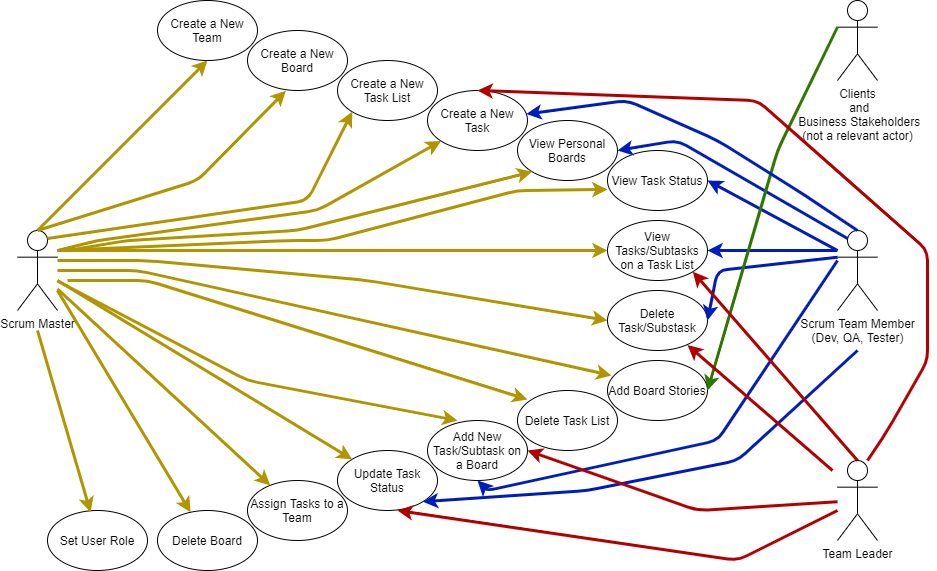

The diagram above was exported from draw.io. Its source (the exported page's mxGraphModel, read from the mxfile embedded in the PNG):
<mxGraphModel dx="1038" dy="548" grid="1" gridSize="10" guides="1" tooltips="1" connect="1" arrows="1" fold="1" page="1" pageScale="1" pageWidth="827" pageHeight="1169" background="#ffffff" math="0" shadow="0">
  <root>
    <mxCell id="0" />
    <mxCell id="1" parent="0" />
    <mxCell id="FtE2ZCHg_pkCpNGb50qX-4" value="Team Leader" style="shape=umlActor;verticalLabelPosition=bottom;verticalAlign=top;html=1;outlineConnect=0;fontFamily=Helvetica;fillColor=#FFFFFF;comic=0;direction=east;" parent="1" vertex="1">
      <mxGeometry x="880" y="500" width="40" height="80" as="geometry" />
    </mxCell>
    <mxCell id="FtE2ZCHg_pkCpNGb50qX-5" value="Clients&lt;br&gt;&amp;nbsp;and&lt;br&gt;&amp;nbsp;Business Stakeholders&lt;br&gt;(not a relevant actor)" style="shape=umlActor;verticalLabelPosition=bottom;verticalAlign=top;html=1;outlineConnect=0;comic=0;fillColor=#FFFFFF;fontFamily=Helvetica;" parent="1" vertex="1">
      <mxGeometry x="880" y="40" width="40" height="80" as="geometry" />
    </mxCell>
    <mxCell id="FtE2ZCHg_pkCpNGb50qX-6" value="Scrum Team Member&lt;br&gt;(Dev, QA, Tester)" style="shape=umlActor;verticalLabelPosition=bottom;verticalAlign=top;html=1;outlineConnect=0;comic=0;fillColor=#FFFFFF;fontFamily=Helvetica;" parent="1" vertex="1">
      <mxGeometry x="880" y="270" width="40" height="80" as="geometry" />
    </mxCell>
    <mxCell id="FtE2ZCHg_pkCpNGb50qX-7" value="Scrum Master&lt;br&gt;" style="shape=umlActor;verticalLabelPosition=bottom;verticalAlign=top;html=1;outlineConnect=0;comic=0;fillColor=#FFFFFF;fontFamily=Helvetica;" parent="1" vertex="1">
      <mxGeometry x="60" y="270" width="40" height="80" as="geometry" />
    </mxCell>
    <mxCell id="FtE2ZCHg_pkCpNGb50qX-10" value="View Personal Boards" style="ellipse;whiteSpace=wrap;html=1;comic=0;fillColor=#FFFFFF;fontFamily=Helvetica;" parent="1" vertex="1">
      <mxGeometry x="560" y="160" width="100" height="60" as="geometry" />
    </mxCell>
    <mxCell id="FtE2ZCHg_pkCpNGb50qX-11" value="Delete Board" style="ellipse;whiteSpace=wrap;html=1;comic=0;fillColor=#FFFFFF;fontFamily=Helvetica;" parent="1" vertex="1">
      <mxGeometry x="200" y="550" width="100" height="60" as="geometry" />
    </mxCell>
    <mxCell id="FtE2ZCHg_pkCpNGb50qX-12" value="Create a New Task List" style="ellipse;whiteSpace=wrap;html=1;comic=0;fillColor=#FFFFFF;fontFamily=Helvetica;" parent="1" vertex="1">
      <mxGeometry x="380" y="100" width="100" height="60" as="geometry" />
    </mxCell>
    <mxCell id="FtE2ZCHg_pkCpNGb50qX-13" value="Add Board Stories" style="ellipse;whiteSpace=wrap;html=1;comic=0;fillColor=#FFFFFF;fontFamily=Helvetica;" parent="1" vertex="1">
      <mxGeometry x="650" y="400" width="100" height="60" as="geometry" />
    </mxCell>
    <mxCell id="FtE2ZCHg_pkCpNGb50qX-14" value="Create a New Team" style="ellipse;whiteSpace=wrap;html=1;comic=0;fillColor=#FFFFFF;fontFamily=Helvetica;" parent="1" vertex="1">
      <mxGeometry x="200" y="40" width="100" height="60" as="geometry" />
    </mxCell>
    <mxCell id="FtE2ZCHg_pkCpNGb50qX-15" value="View Tasks/Subtasks on a Task List" style="ellipse;whiteSpace=wrap;html=1;comic=0;fillColor=#FFFFFF;fontFamily=Helvetica;" parent="1" vertex="1">
      <mxGeometry x="650" y="260" width="100" height="60" as="geometry" />
    </mxCell>
    <mxCell id="FtE2ZCHg_pkCpNGb50qX-16" value="Add New Task/Subtask&amp;nbsp;on a Board" style="ellipse;whiteSpace=wrap;html=1;comic=0;fillColor=#FFFFFF;fontFamily=Helvetica;" parent="1" vertex="1">
      <mxGeometry x="470" y="460" width="100" height="60" as="geometry" />
    </mxCell>
    <mxCell id="FtE2ZCHg_pkCpNGb50qX-17" value="Create a New Board" style="ellipse;whiteSpace=wrap;html=1;comic=0;fillColor=#FFFFFF;fontFamily=Helvetica;" parent="1" vertex="1">
      <mxGeometry x="290" y="70" width="100" height="60" as="geometry" />
    </mxCell>
    <mxCell id="FtE2ZCHg_pkCpNGb50qX-18" value="Update Task Status" style="ellipse;whiteSpace=wrap;html=1;comic=0;fillColor=#FFFFFF;fontFamily=Helvetica;" parent="1" vertex="1">
      <mxGeometry x="380" y="490" width="100" height="60" as="geometry" />
    </mxCell>
    <mxCell id="FtE2ZCHg_pkCpNGb50qX-19" value="Assign Tasks to a Team" style="ellipse;whiteSpace=wrap;html=1;comic=0;fillColor=#FFFFFF;fontFamily=Helvetica;" parent="1" vertex="1">
      <mxGeometry x="290" y="520" width="100" height="60" as="geometry" />
    </mxCell>
    <mxCell id="FtE2ZCHg_pkCpNGb50qX-20" value="View Task Status" style="ellipse;whiteSpace=wrap;html=1;comic=0;fillColor=#FFFFFF;fontFamily=Helvetica;" parent="1" vertex="1">
      <mxGeometry x="650" y="190" width="100" height="60" as="geometry" />
    </mxCell>
    <mxCell id="FtE2ZCHg_pkCpNGb50qX-21" value="Create a New Task" style="ellipse;whiteSpace=wrap;html=1;comic=0;fillColor=#FFFFFF;fontFamily=Helvetica;" parent="1" vertex="1">
      <mxGeometry x="470" y="130" width="100" height="60" as="geometry" />
    </mxCell>
    <mxCell id="FtE2ZCHg_pkCpNGb50qX-22" value="Delete Task/Substask" style="ellipse;whiteSpace=wrap;html=1;comic=0;fillColor=#FFFFFF;fontFamily=Helvetica;" parent="1" vertex="1">
      <mxGeometry x="650" y="330" width="100" height="60" as="geometry" />
    </mxCell>
    <mxCell id="FtE2ZCHg_pkCpNGb50qX-23" value="Delete Task List" style="ellipse;whiteSpace=wrap;html=1;comic=0;fillColor=#FFFFFF;fontFamily=Helvetica;" parent="1" vertex="1">
      <mxGeometry x="560" y="430" width="100" height="60" as="geometry" />
    </mxCell>
    <mxCell id="FtE2ZCHg_pkCpNGb50qX-36" value="" style="endArrow=classic;html=1;fontFamily=Helvetica;entryX=0;entryY=1;entryDx=0;entryDy=0;exitX=0.75;exitY=0.1;exitDx=0;exitDy=0;exitPerimeter=0;fillColor=#e3c800;strokeColor=#B09500;strokeWidth=3;" parent="1" source="FtE2ZCHg_pkCpNGb50qX-7" target="FtE2ZCHg_pkCpNGb50qX-12" edge="1">
      <mxGeometry width="50" height="50" relative="1" as="geometry">
        <mxPoint x="110" y="280" as="sourcePoint" />
        <mxPoint x="310" y="190" as="targetPoint" />
        <Array as="points">
          <mxPoint x="350" y="240" />
        </Array>
      </mxGeometry>
    </mxCell>
    <mxCell id="FtE2ZCHg_pkCpNGb50qX-37" value="" style="endArrow=classic;html=1;fontFamily=Helvetica;fillColor=#e3c800;strokeColor=#B09500;strokeWidth=3;" parent="1" target="FtE2ZCHg_pkCpNGb50qX-21" edge="1">
      <mxGeometry width="50" height="50" relative="1" as="geometry">
        <mxPoint x="100" y="290" as="sourcePoint" />
        <mxPoint x="400" y="210" as="targetPoint" />
        <Array as="points">
          <mxPoint x="140" y="280" />
          <mxPoint x="360" y="250" />
        </Array>
      </mxGeometry>
    </mxCell>
    <mxCell id="FtE2ZCHg_pkCpNGb50qX-38" value="" style="endArrow=classic;html=1;fontFamily=Helvetica;entryX=0;entryY=1;entryDx=0;entryDy=0;fillColor=#e3c800;strokeColor=#B09500;strokeWidth=3;" parent="1" target="FtE2ZCHg_pkCpNGb50qX-10" edge="1">
      <mxGeometry width="50" height="50" relative="1" as="geometry">
        <mxPoint x="110" y="290" as="sourcePoint" />
        <mxPoint x="270" y="320" as="targetPoint" />
        <Array as="points">
          <mxPoint x="170" y="280" />
          <mxPoint x="340" y="270" />
        </Array>
      </mxGeometry>
    </mxCell>
    <mxCell id="FtE2ZCHg_pkCpNGb50qX-39" value="" style="endArrow=classic;html=1;fontFamily=Helvetica;fillColor=#e3c800;strokeColor=#B09500;strokeWidth=3;" parent="1" edge="1">
      <mxGeometry width="50" height="50" relative="1" as="geometry">
        <mxPoint x="100" y="290" as="sourcePoint" />
        <mxPoint x="650" y="229" as="targetPoint" />
        <Array as="points">
          <mxPoint x="330" y="280" />
          <mxPoint x="370" y="280" />
          <mxPoint x="560" y="230" />
        </Array>
      </mxGeometry>
    </mxCell>
    <mxCell id="FtE2ZCHg_pkCpNGb50qX-40" value="" style="endArrow=classic;html=1;fontFamily=Helvetica;entryX=0;entryY=0.5;entryDx=0;entryDy=0;fillColor=#e3c800;strokeColor=#B09500;strokeWidth=3;" parent="1" target="FtE2ZCHg_pkCpNGb50qX-15" edge="1">
      <mxGeometry width="50" height="50" relative="1" as="geometry">
        <mxPoint x="100" y="290" as="sourcePoint" />
        <mxPoint x="330" y="280" as="targetPoint" />
        <Array as="points">
          <mxPoint x="260" y="290" />
        </Array>
      </mxGeometry>
    </mxCell>
    <mxCell id="FtE2ZCHg_pkCpNGb50qX-41" value="" style="endArrow=classic;html=1;fontFamily=Helvetica;entryX=0;entryY=0.5;entryDx=0;entryDy=0;fillColor=#e3c800;strokeColor=#B09500;strokeWidth=3;" parent="1" target="FtE2ZCHg_pkCpNGb50qX-22" edge="1">
      <mxGeometry width="50" height="50" relative="1" as="geometry">
        <mxPoint x="100" y="300" as="sourcePoint" />
        <mxPoint x="320" y="310" as="targetPoint" />
        <Array as="points">
          <mxPoint x="190" y="300" />
          <mxPoint x="410" y="320" />
        </Array>
      </mxGeometry>
    </mxCell>
    <mxCell id="FtE2ZCHg_pkCpNGb50qX-42" value="" style="endArrow=classic;html=1;fontFamily=Helvetica;entryX=0.04;entryY=0.25;entryDx=0;entryDy=0;entryPerimeter=0;strokeWidth=3;fillColor=#e3c800;strokeColor=#B09500;" parent="1" source="FtE2ZCHg_pkCpNGb50qX-7" target="FtE2ZCHg_pkCpNGb50qX-13" edge="1">
      <mxGeometry width="50" height="50" relative="1" as="geometry">
        <mxPoint x="190" y="450" as="sourcePoint" />
        <mxPoint x="240" y="400" as="targetPoint" />
        <Array as="points">
          <mxPoint x="180" y="310" />
        </Array>
      </mxGeometry>
    </mxCell>
    <mxCell id="FtE2ZCHg_pkCpNGb50qX-43" value="" style="endArrow=classic;html=1;fontFamily=Helvetica;exitX=0.5;exitY=0;exitDx=0;exitDy=0;exitPerimeter=0;entryX=0.384;entryY=1.003;entryDx=0;entryDy=0;entryPerimeter=0;strokeWidth=3;fillColor=#e3c800;strokeColor=#B09500;" parent="1" source="FtE2ZCHg_pkCpNGb50qX-7" target="FtE2ZCHg_pkCpNGb50qX-17" edge="1">
      <mxGeometry width="50" height="50" relative="1" as="geometry">
        <mxPoint x="180" y="260" as="sourcePoint" />
        <mxPoint x="230" y="210" as="targetPoint" />
        <Array as="points">
          <mxPoint x="240" y="220" />
        </Array>
      </mxGeometry>
    </mxCell>
    <mxCell id="FtE2ZCHg_pkCpNGb50qX-44" value="" style="endArrow=classic;html=1;fontFamily=Helvetica;entryX=0.5;entryY=1;entryDx=0;entryDy=0;fillColor=#e3c800;strokeColor=#B09500;strokeWidth=3;" parent="1" target="FtE2ZCHg_pkCpNGb50qX-14" edge="1">
      <mxGeometry width="50" height="50" relative="1" as="geometry">
        <mxPoint x="80" y="270" as="sourcePoint" />
        <mxPoint x="130" y="210" as="targetPoint" />
      </mxGeometry>
    </mxCell>
    <mxCell id="FtE2ZCHg_pkCpNGb50qX-45" value="" style="endArrow=classic;html=1;fontFamily=Helvetica;entryX=0.3;entryY=0;entryDx=0;entryDy=0;entryPerimeter=0;fillColor=#e3c800;strokeColor=#B09500;strokeWidth=3;" parent="1" source="FtE2ZCHg_pkCpNGb50qX-7" target="FtE2ZCHg_pkCpNGb50qX-16" edge="1">
      <mxGeometry width="50" height="50" relative="1" as="geometry">
        <mxPoint x="230" y="440" as="sourcePoint" />
        <mxPoint x="280" y="390" as="targetPoint" />
        <Array as="points">
          <mxPoint x="290" y="420" />
        </Array>
      </mxGeometry>
    </mxCell>
    <mxCell id="FtE2ZCHg_pkCpNGb50qX-46" value="" style="endArrow=classic;html=1;fontFamily=Helvetica;strokeWidth=3;fillColor=#e3c800;strokeColor=#B09500;" parent="1" source="FtE2ZCHg_pkCpNGb50qX-7" target="FtE2ZCHg_pkCpNGb50qX-19" edge="1">
      <mxGeometry width="50" height="50" relative="1" as="geometry">
        <mxPoint x="160" y="510" as="sourcePoint" />
        <mxPoint x="210" y="460" as="targetPoint" />
      </mxGeometry>
    </mxCell>
    <mxCell id="FtE2ZCHg_pkCpNGb50qX-47" value="" style="endArrow=classic;html=1;fontFamily=Helvetica;fillColor=#e3c800;strokeColor=#B09500;strokeWidth=3;" parent="1" target="FtE2ZCHg_pkCpNGb50qX-11" edge="1">
      <mxGeometry width="50" height="50" relative="1" as="geometry">
        <mxPoint x="100" y="330" as="sourcePoint" />
        <mxPoint x="180" y="450" as="targetPoint" />
      </mxGeometry>
    </mxCell>
    <mxCell id="FtE2ZCHg_pkCpNGb50qX-49" value="" style="endArrow=classic;html=1;fontFamily=Helvetica;entryX=1;entryY=0.5;entryDx=0;entryDy=0;exitX=0.25;exitY=0.1;exitDx=0;exitDy=0;exitPerimeter=0;strokeWidth=3;fillColor=#0050ef;strokeColor=#001DBC;" parent="1" source="FtE2ZCHg_pkCpNGb50qX-6" target="FtE2ZCHg_pkCpNGb50qX-10" edge="1">
      <mxGeometry width="50" height="50" relative="1" as="geometry">
        <mxPoint x="880" y="280" as="sourcePoint" />
        <mxPoint x="710" y="150" as="targetPoint" />
        <Array as="points">
          <mxPoint x="720" y="180" />
        </Array>
      </mxGeometry>
    </mxCell>
    <mxCell id="FtE2ZCHg_pkCpNGb50qX-50" value="" style="endArrow=classic;html=1;fontFamily=Helvetica;entryX=1;entryY=0.5;entryDx=0;entryDy=0;fillColor=#0050ef;strokeColor=#001DBC;strokeWidth=3;" parent="1" target="FtE2ZCHg_pkCpNGb50qX-20" edge="1">
      <mxGeometry width="50" height="50" relative="1" as="geometry">
        <mxPoint x="880" y="290" as="sourcePoint" />
        <mxPoint x="850" y="320" as="targetPoint" />
      </mxGeometry>
    </mxCell>
    <mxCell id="FtE2ZCHg_pkCpNGb50qX-51" value="" style="endArrow=classic;html=1;fontFamily=Helvetica;entryX=1;entryY=0.5;entryDx=0;entryDy=0;fillColor=#0050ef;strokeColor=#001DBC;strokeWidth=3;" parent="1" target="FtE2ZCHg_pkCpNGb50qX-15" edge="1">
      <mxGeometry width="50" height="50" relative="1" as="geometry">
        <mxPoint x="880" y="290" as="sourcePoint" />
        <mxPoint x="830" y="300" as="targetPoint" />
      </mxGeometry>
    </mxCell>
    <mxCell id="FtE2ZCHg_pkCpNGb50qX-52" value="" style="endArrow=classic;html=1;fontFamily=Helvetica;entryX=1;entryY=0.5;entryDx=0;entryDy=0;exitX=0;exitY=0.3333333333333333;exitDx=0;exitDy=0;exitPerimeter=0;strokeWidth=3;fillColor=#0050ef;strokeColor=#001DBC;" parent="1" source="FtE2ZCHg_pkCpNGb50qX-6" target="FtE2ZCHg_pkCpNGb50qX-22" edge="1">
      <mxGeometry width="50" height="50" relative="1" as="geometry">
        <mxPoint x="770" y="400" as="sourcePoint" />
        <mxPoint x="820" y="350" as="targetPoint" />
        <Array as="points">
          <mxPoint x="760" y="310" />
        </Array>
      </mxGeometry>
    </mxCell>
    <mxCell id="FtE2ZCHg_pkCpNGb50qX-55" value="" style="endArrow=classic;html=1;fontFamily=Helvetica;entryX=1;entryY=0.5;entryDx=0;entryDy=0;exitX=0;exitY=0.3333333333333333;exitDx=0;exitDy=0;exitPerimeter=0;fillColor=#60a917;strokeColor=#2D7600;strokeWidth=3;" parent="1" source="FtE2ZCHg_pkCpNGb50qX-5" target="FtE2ZCHg_pkCpNGb50qX-13" edge="1">
      <mxGeometry width="50" height="50" relative="1" as="geometry">
        <mxPoint x="780" y="550" as="sourcePoint" />
        <mxPoint x="830" y="500" as="targetPoint" />
        <Array as="points">
          <mxPoint x="820" y="190" />
        </Array>
      </mxGeometry>
    </mxCell>
    <mxCell id="FtE2ZCHg_pkCpNGb50qX-56" value="" style="endArrow=classic;html=1;fontFamily=Helvetica;entryX=0.5;entryY=1;entryDx=0;entryDy=0;strokeWidth=3;fillColor=#0050ef;strokeColor=#001DBC;" parent="1" target="FtE2ZCHg_pkCpNGb50qX-16" edge="1">
      <mxGeometry width="50" height="50" relative="1" as="geometry">
        <mxPoint x="880" y="300" as="sourcePoint" />
        <mxPoint x="530" y="530" as="targetPoint" />
        <Array as="points">
          <mxPoint x="760" y="480" />
          <mxPoint x="530" y="530" />
        </Array>
      </mxGeometry>
    </mxCell>
    <mxCell id="FtE2ZCHg_pkCpNGb50qX-57" value="" style="endArrow=classic;html=1;fontFamily=Helvetica;entryX=1;entryY=1;entryDx=0;entryDy=0;fillColor=#0050ef;strokeColor=#001DBC;strokeWidth=3;" parent="1" target="FtE2ZCHg_pkCpNGb50qX-18" edge="1">
      <mxGeometry width="50" height="50" relative="1" as="geometry">
        <mxPoint x="900" y="390" as="sourcePoint" />
        <mxPoint x="750" y="560" as="targetPoint" />
        <Array as="points">
          <mxPoint x="780" y="500" />
          <mxPoint x="630" y="530" />
        </Array>
      </mxGeometry>
    </mxCell>
    <mxCell id="FtE2ZCHg_pkCpNGb50qX-59" value="" style="endArrow=classic;html=1;fontFamily=Helvetica;exitX=0.5;exitY=0;exitDx=0;exitDy=0;exitPerimeter=0;fillColor=#0050ef;strokeColor=#001DBC;strokeWidth=3;" parent="1" source="FtE2ZCHg_pkCpNGb50qX-6" target="FtE2ZCHg_pkCpNGb50qX-21" edge="1">
      <mxGeometry width="50" height="50" relative="1" as="geometry">
        <mxPoint x="780" y="180" as="sourcePoint" />
        <mxPoint x="670" y="30" as="targetPoint" />
        <Array as="points">
          <mxPoint x="840" y="230" />
          <mxPoint x="760" y="180" />
          <mxPoint x="670" y="140" />
        </Array>
      </mxGeometry>
    </mxCell>
    <mxCell id="FtE2ZCHg_pkCpNGb50qX-61" value="" style="endArrow=classic;html=1;fontFamily=Helvetica;entryX=0.5;entryY=0;entryDx=0;entryDy=0;strokeWidth=3;fillColor=#e51400;strokeColor=#B20000;" parent="1" target="FtE2ZCHg_pkCpNGb50qX-21" edge="1">
      <mxGeometry width="50" height="50" relative="1" as="geometry">
        <mxPoint x="910" y="500" as="sourcePoint" />
        <mxPoint x="830" y="560" as="targetPoint" />
        <Array as="points">
          <mxPoint x="930" y="470" />
          <mxPoint x="970" y="400" />
          <mxPoint x="970" y="290" />
          <mxPoint x="800" y="140" />
        </Array>
      </mxGeometry>
    </mxCell>
    <mxCell id="FtE2ZCHg_pkCpNGb50qX-62" value="" style="endArrow=classic;html=1;fontFamily=Helvetica;entryX=1;entryY=0.5;entryDx=0;entryDy=0;strokeWidth=3;fillColor=#e51400;strokeColor=#B20000;" parent="1" source="FtE2ZCHg_pkCpNGb50qX-4" target="FtE2ZCHg_pkCpNGb50qX-16" edge="1">
      <mxGeometry width="50" height="50" relative="1" as="geometry">
        <mxPoint x="630" y="640" as="sourcePoint" />
        <mxPoint x="680" y="590" as="targetPoint" />
        <Array as="points">
          <mxPoint x="740" y="550" />
        </Array>
      </mxGeometry>
    </mxCell>
    <mxCell id="FtE2ZCHg_pkCpNGb50qX-63" value="" style="endArrow=classic;html=1;fontFamily=Helvetica;entryX=1;entryY=1;entryDx=0;entryDy=0;exitX=0.5;exitY=0;exitDx=0;exitDy=0;exitPerimeter=0;fillColor=#e51400;strokeColor=#B20000;strokeWidth=3;" parent="1" source="FtE2ZCHg_pkCpNGb50qX-4" target="FtE2ZCHg_pkCpNGb50qX-15" edge="1">
      <mxGeometry width="50" height="50" relative="1" as="geometry">
        <mxPoint x="880" y="500" as="sourcePoint" />
        <mxPoint x="930" y="450" as="targetPoint" />
      </mxGeometry>
    </mxCell>
    <mxCell id="Ee-VeDsvbZLTCCoxn2hj-2" value="Set User Role" style="ellipse;whiteSpace=wrap;html=1;comic=0;fillColor=#FFFFFF;fontFamily=Helvetica;" vertex="1" parent="1">
      <mxGeometry x="90" y="550" width="100" height="60" as="geometry" />
    </mxCell>
    <mxCell id="Ee-VeDsvbZLTCCoxn2hj-4" value="" style="endArrow=classic;html=1;fontFamily=Helvetica;fillColor=#e3c800;strokeColor=#B09500;strokeWidth=3;" edge="1" parent="1">
      <mxGeometry width="50" height="50" relative="1" as="geometry">
        <mxPoint x="80" y="370" as="sourcePoint" />
        <mxPoint x="133.06402658636284" y="551.7733776439377" as="targetPoint" />
      </mxGeometry>
    </mxCell>
    <mxCell id="Ee-VeDsvbZLTCCoxn2hj-5" value="" style="endArrow=classic;html=1;fontFamily=Helvetica;strokeWidth=3;fillColor=#e3c800;strokeColor=#B09500;" edge="1" parent="1">
      <mxGeometry width="50" height="50" relative="1" as="geometry">
        <mxPoint x="110" y="320" as="sourcePoint" />
        <mxPoint x="570" y="439" as="targetPoint" />
        <Array as="points">
          <mxPoint x="190" y="320" />
        </Array>
      </mxGeometry>
    </mxCell>
    <mxCell id="Ee-VeDsvbZLTCCoxn2hj-6" value="" style="endArrow=classic;html=1;fontFamily=Helvetica;strokeWidth=3;fillColor=#e3c800;strokeColor=#B09500;entryX=0;entryY=0;entryDx=0;entryDy=0;" edge="1" parent="1" target="FtE2ZCHg_pkCpNGb50qX-18">
      <mxGeometry width="50" height="50" relative="1" as="geometry">
        <mxPoint x="100" y="320.0015384615385" as="sourcePoint" />
        <mxPoint x="312.7505824702348" y="516.3866915109861" as="targetPoint" />
      </mxGeometry>
    </mxCell>
    <mxCell id="Ee-VeDsvbZLTCCoxn2hj-7" value="" style="endArrow=classic;html=1;fontFamily=Helvetica;strokeWidth=3;fillColor=#e51400;strokeColor=#B20000;" edge="1" parent="1">
      <mxGeometry width="50" height="50" relative="1" as="geometry">
        <mxPoint x="880" y="550" as="sourcePoint" />
        <mxPoint x="440" y="550" as="targetPoint" />
        <Array as="points">
          <mxPoint x="780" y="600" />
        </Array>
      </mxGeometry>
    </mxCell>
    <mxCell id="Ee-VeDsvbZLTCCoxn2hj-8" value="" style="endArrow=classic;html=1;fontFamily=Helvetica;entryX=1;entryY=1;entryDx=0;entryDy=0;strokeWidth=3;fillColor=#e51400;strokeColor=#B20000;" edge="1" parent="1">
      <mxGeometry width="50" height="50" relative="1" as="geometry">
        <mxPoint x="875" y="510" as="sourcePoint" />
        <mxPoint x="729.9953390593272" y="384.54320343559635" as="targetPoint" />
      </mxGeometry>
    </mxCell>
  </root>
</mxGraphModel>